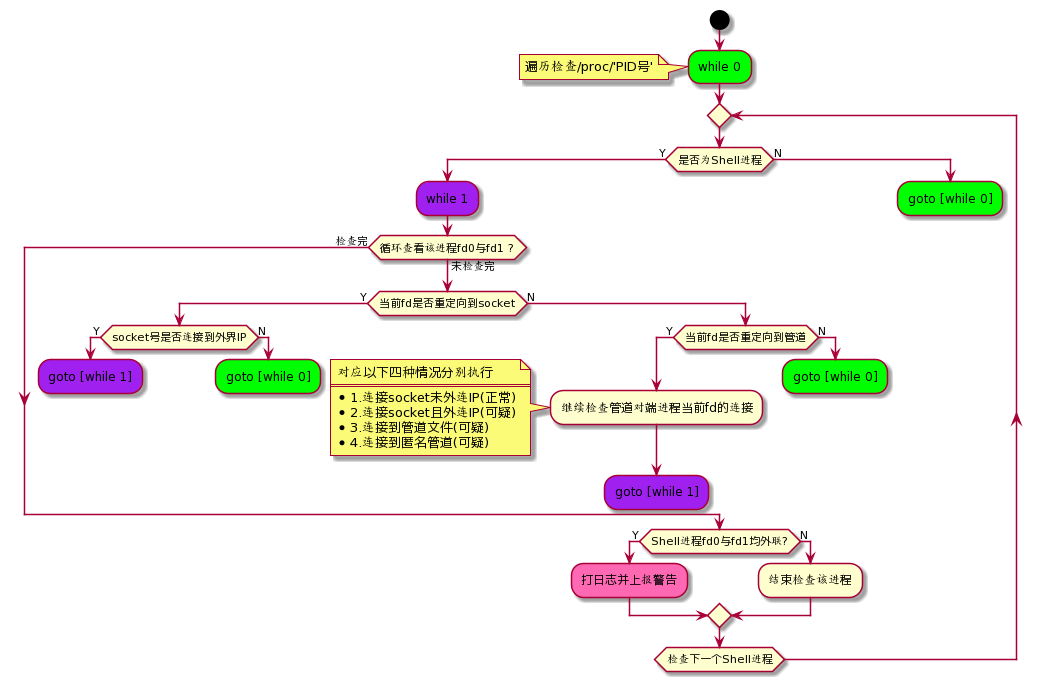

The diagram above was rendered by PlantUML. Its source (embedded in the PNG):
@startuml
start
#00FF00:while 0;
note left
遍历检查/proc/'PID号'
end note
repeat
    if(是否为Shell进程) then (Y)
        #A020F0:while 1;
        while (循环查看该进程fd0与fd1 ?) is (未检查完)
            if(当前fd是否重定向到socket) then (Y)
                if(socket号是否连接到外界IP) then (Y)
                    #A020F0:goto [while 1];
                    detach
                else (N)
                    #00FF00:goto [while 0];
                    detach
                endif
            else (N)
                if(当前fd是否重定向到管道) then (Y)
                    :继续检查管道对端进程当前fd的连接;
                    note left
                    对应以下四种情况分别执行
                    ====
                    * 1.连接socket未外连IP(正常)
                    * 2.连接socket且外连IP(可疑)
                    * 3.连接到管道文件(可疑)
                    * 4.连接到匿名管道(可疑)
                    end note
                    #A020F0:goto [while 1];
                    detach
                else (N)
                    #00FF00:goto [while 0];
                    detach
                endif
            endif
        endwhile (检查完)
    else (N)
        #00FF00:goto [while 0];
        detach
    endif
if(Shell进程fd0与fd1均外联?) then (Y)
    #HotPink:打日志并上报警告;
else (N)
    :结束检查该进程;
endif
repeat while (检查下一个Shell进程)
@enduml